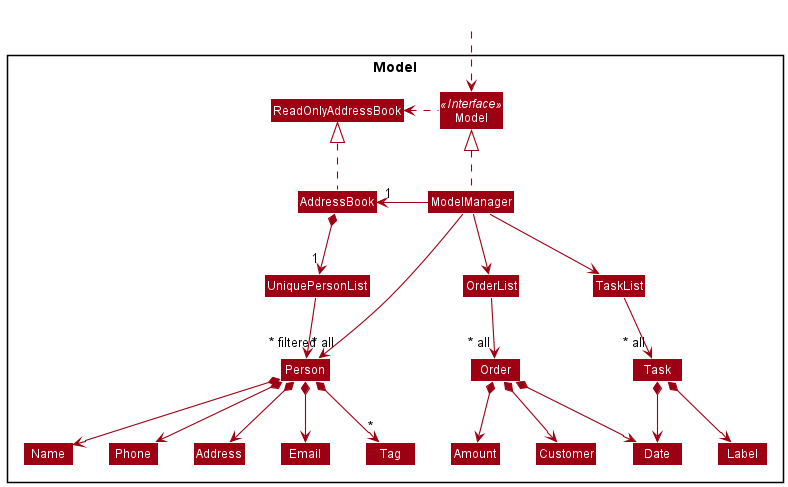

The diagram above was rendered by PlantUML. Its source (embedded in the PNG):
@startuml
!include style.puml
skinparam arrowThickness 1.1
skinparam arrowColor MODEL_COLOR
skinparam classBackgroundColor MODEL_COLOR

Package Model <<Rectangle>>{
Interface Model <<Interface>>
Class AddressBook
Class ReadOnlyAddressBook
Class Model
Class ModelManager

Class UniquePersonList
Class Person
Class Address
Class Email
Class Name
Class Phone
Class Tag
Class TaskList
Class OrderList
Class Task
Class Order
Class Label
Class Date
Class Amount
Class Customer
}


Class HiddenOutside #FFFFFF
HiddenOutside ..> Model

AddressBook .up.|> ReadOnlyAddressBook

ModelManager .up.|> Model
Model .left.> ReadOnlyAddressBook
ModelManager -left-> "1" AddressBook

AddressBook *--> "1" UniquePersonList
UniquePersonList --> "~* all" Person
TaskList --> "~* all" Task
OrderList --> "~* all" Order

Person *--> Name
Person *--> Phone
Person *--> Email
Person *--> Address
Person *--> "*" Tag

Task *--> Label
Task *--> Date

Order *--> Amount
Order *--> Customer
Order *--> Date

Name -[hidden]right-> Phone
Phone -[hidden]right-> Address
Address -[hidden]right-> Email

ModelManager -->"~* filtered" Person
ModelManager --> TaskList
ModelManager --> OrderList
@enduml